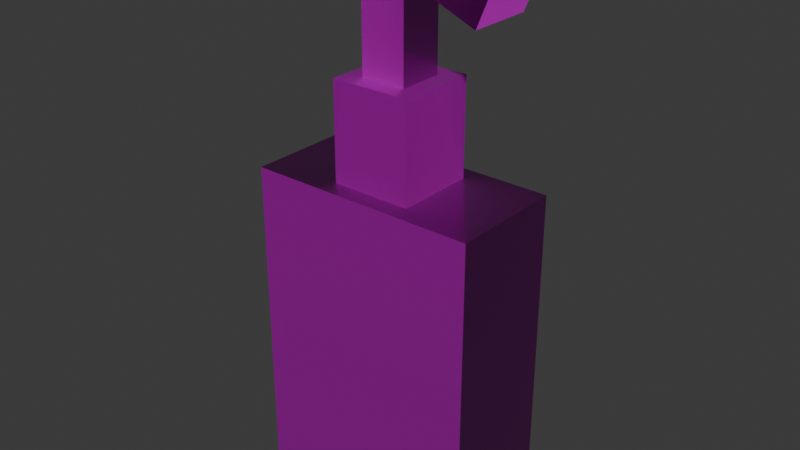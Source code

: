 # Source: soap-container.blend  (saved by Blender 5.0.119; exported with 4.5.12 LTS)
import bpy
from mathutils import Matrix  # noqa: F401  (used for matrix-valued properties, if any)

bpy.ops.wm.read_factory_settings(use_empty=True)
scene = bpy.context.scene
scene.name = 'Scene'

# ---- collections
col_collection = bpy.data.collections.new('Collection'); scene.collection.children.link(col_collection)

# ---- images (referenced by path relative to the original .blend; pixels are not part of the script)
import os
ASSET_DIR = os.environ.get("B2B_ASSET_DIR", "")  # directory of the original .blend (textures are referenced by path, not embedded)
HERE = os.path.dirname(os.path.abspath(__file__))  # packed textures are extracted next to this script under _unpacked/

def load_image(name, relpath, width, height, colorspace="sRGB"):
    """Load a texture the original file referenced (path relative to the .blend, or extracted next to this script)."""
    p = next((c for c in (os.path.join(HERE, relpath), os.path.join(ASSET_DIR, relpath)) if relpath and os.path.exists(c)), "")
    if p:
        img = bpy.data.images.load(p, check_existing=True)
        img.name = name
    else:  # same state as the original file: an image datablock whose file is absent (Cycles renders it pink)
        img = bpy.data.images.new(name, width, height)
        img.source = "FILE"
        img.filepath = "//" + (relpath or name)
    img.colorspace_settings.name = colorspace
    return img
img_soap_container_worm_001_height_png = load_image('soap-container_WORM.001_Height.png', 'textures/soap-container/soap-container_WORM.001_Height.png', 1024, 1024, 'Non-Color')
img_soap_container_worm_001_basecolor_png = load_image('soap-container_WORM.001_BaseColor.png', 'textures/soap-container/soap-container_WORM.001_BaseColor.png', 1024, 1024, 'sRGB')
img_soap_container_worm_001_metallic_png = load_image('soap-container_WORM.001_Metallic.png', 'textures/soap-container/soap-container_WORM.001_Metallic.png', 1024, 1024, 'Non-Color')
img_soap_container_worm_001_roughness_png = load_image('soap-container_WORM.001_Roughness.png', 'textures/soap-container/soap-container_WORM.001_Roughness.png', 1024, 1024, 'Non-Color')
img_soap_container_worm_001_normal_png = load_image('soap-container_WORM.001_Normal.png', 'textures/soap-container/soap-container_WORM.001_Normal.png', 1024, 1024, 'Non-Color')

# ---- materials (node trees are filled in below, after node groups)
mat_worm_001 = bpy.data.materials.new('WORM.001')
mat_worm_001.use_backface_culling_lightprobe_volume = False
mat_worm_001.use_transparent_shadow = False

# ---- material node trees
mat_worm_001.use_nodes = True; mat_worm_001.node_tree.nodes.clear()
_N = mat_worm_001.node_tree.nodes; _L = mat_worm_001.node_tree.links
n0 = _N.new('ShaderNodeBsdfPrincipled'); n0.name = 'Principled BSDF'; n0.location = (10, 300)
n0.distribution = 'GGX'
n0.subsurface_method = 'RANDOM_WALK_SKIN'
n0.inputs[3].default_value = 1.45
n0.inputs[27].default_value = (0.0, 0.0, 0.0, 1.0)
n0.inputs[28].default_value = 1.0
n1 = _N.new('ShaderNodeOutputMaterial'); n1.name = 'Material Output'; n1.location = (300, 300)
n2 = _N.new('ShaderNodeTexImage'); n2.name = 'Image Texture'; n2.location = (84, -876)
n2.label = 'Displacement'
n2.image = img_soap_container_worm_001_height_png
n3 = _N.new('ShaderNodeDisplacement'); n3.name = 'Displacement'; n3.location = (110, -400)
n4 = _N.new('ShaderNodeTexImage'); n4.name = 'Image Texture.001'; n4.location = (84, -36)
n4.label = 'Base Color'
n4.image = img_soap_container_worm_001_basecolor_png
n5 = _N.new('ShaderNodeTexImage'); n5.name = 'Image Texture.002'; n5.location = (84, -316)
n5.label = 'Metallic'
n5.image = img_soap_container_worm_001_metallic_png
n6 = _N.new('ShaderNodeTexImage'); n6.name = 'Image Texture.003'; n6.location = (84, -596)
n6.label = 'Roughness'
n6.image = img_soap_container_worm_001_roughness_png
n7 = _N.new('ShaderNodeTexImage'); n7.name = 'Image Texture.004'; n7.location = (84, -1156)
n7.label = 'Normal'
n7.image = img_soap_container_worm_001_normal_png
n8 = _N.new('ShaderNodeNormalMap'); n8.name = 'Normal Map'; n8.location = (-240, -620)
n9 = _N.new('ShaderNodeMapping'); n9.name = 'Mapping'; n9.location = (229, -36)
n10 = _N.new('NodeReroute'); n10.name = 'Reroute'; n10.location = (34, -706)
n10.width = 14
n10.socket_idname = 'NodeSocketVector'
n11 = _N.new('ShaderNodeTexCoord'); n11.name = 'Texture Coordinate'; n11.location = (29, -36)
n12 = _N.new('NodeFrame'); n12.name = 'Frame'; n12.location = (-1269, 336)
n12.label = 'Mapping'
n12.width = 398
n13 = _N.new('NodeFrame'); n13.name = 'Frame.001'; n13.location = (-624, 536)
n13.label = 'Textures'
n13.width = 353
n2.parent = n13
n4.parent = n13
n5.parent = n13
n6.parent = n13
n7.parent = n13
n9.parent = n12
n10.parent = n13
n11.parent = n12
_L.new(n0.outputs[0], n1.inputs[0])
_L.new(n2.outputs[0], n3.inputs[0])
_L.new(n3.outputs[0], n1.inputs[2])
_L.new(n4.outputs[0], n0.inputs[0])
_L.new(n5.outputs[0], n0.inputs[1])
_L.new(n6.outputs[0], n0.inputs[2])
_L.new(n7.outputs[0], n8.inputs[1])
_L.new(n8.outputs[0], n0.inputs[5])
_L.new(n10.outputs[0], n4.inputs[0])
_L.new(n10.outputs[0], n5.inputs[0])
_L.new(n10.outputs[0], n6.inputs[0])
_L.new(n10.outputs[0], n2.inputs[0])
_L.new(n10.outputs[0], n7.inputs[0])
_L.new(n9.outputs[0], n10.inputs[0])
_L.new(n11.outputs[2], n9.inputs[0])
n1.is_active_output = True

# ---- world
world_world = bpy.data.worlds.new('World'); scene.world = world_world
world_world.use_nodes = True; world_world.node_tree.nodes.clear()
_N = world_world.node_tree.nodes; _L = world_world.node_tree.links
n0 = _N.new('ShaderNodeOutputWorld'); n0.name = 'World Output'; n0.location = (200, 100)
n1 = _N.new('ShaderNodeBackground'); n1.name = 'Background'; n1.location = (-200, 100)
n1.inputs[0].default_value = (0.05088, 0.05088, 0.05088, 1.0)
_L.new(n1.outputs[0], n0.inputs[0])
n0.is_active_output = True
world_world.color = (0.05088, 0.05088, 0.05088)
world_world.sun_shadow_jitter_overblur = 0.0

# ---- meshes
me_soap_pump_lod_1 = bpy.data.meshes.new('Soap-Pump-LOD-1')
me_soap_pump_lod_1.from_pydata([(-0.07934, -0.0625, 0.07), (-0.04324, -0.04324, 0.35), (-0.125, 0.0625, 0.0), (-0.04324, 0.04324, 0.35), (0.07934, -0.0625, 0.07), (0.04324, -0.04324, 0.35), (0.125, 0.0625, 0.0), (0.04324, 0.04324, 0.35), (-0.07934, -0.0625, 0.28), (-0.125, 0.0625, 0.35), (0.125, 0.0625, 0.35), (0.07934, -0.0625, 0.28), (-0.02426, -0.02426, 0.455), (-0.02426, 0.02426, 0.455), (0.02426, 0.02426, 0.455), (0.02426, -0.02426, 0.455), (-0.04324, -0.04324, 0.455), (-0.04324, 0.04324, 0.455), (0.04324, 0.04324, 0.455), (0.04324, -0.04324, 0.455), (-0.02426, -0.02426, 0.555), (-0.02426, 0.02426, 0.555), (0.02426, 0.02426, 0.555), (0.02426, -0.02426, 0.555), (-0.03681, -0.0343, 0.555), (-0.03681, 0.0343, 0.555), (0.06156, 0.0343, 0.5463), (0.06156, -0.0343, 0.5463), (-0.03681, -0.0343, 0.605), (-0.03681, 0.0343, 0.605), (0.08069, 0.0343, 0.5925), (0.08069, -0.0343, 0.5925), (0.1078, 0.0343, 0.5272), (0.1078, -0.0343, 0.5272), (0.1188, 0.0343, 0.5539), (0.1188, -0.0343, 0.5539), (-0.125, -0.0625, 0.0), (-0.125, -0.0625, 0.35), (0.125, -0.0625, 0.35), (0.125, -0.0625, 0.0)], [], [(36, 37, 9, 2), (2, 9, 10, 6), (6, 10, 38, 39), (4, 11, 8, 0), (2, 6, 39, 36), (1, 5, 19, 16), (37, 38, 10, 9), (12, 15, 23, 20), (7, 3, 17, 18), (5, 7, 18, 19), (3, 1, 16, 17), (16, 19, 18, 17), (22, 21, 20, 23), (14, 13, 21, 22), (15, 14, 22, 23), (13, 12, 20, 21), (26, 27, 24, 25), (30, 29, 28, 31), (24, 27, 31, 28), (26, 25, 29, 30), (31, 27, 33, 35), (25, 24, 28, 29), (33, 32, 34, 35), (30, 31, 35, 34), (27, 26, 32, 33), (26, 30, 34, 32), (0, 8, 37, 36), (11, 4, 39, 38), (4, 0, 36, 39), (8, 11, 38, 37)])
me_soap_pump_lod_1.polygons.foreach_set('use_smooth', [True] * 30)
_k = set([(0, 4), (0, 8), (0, 36), (1, 3), (1, 5), (1, 16), (2, 6), (2, 9), (2, 36), (3, 7), (3, 17), (4, 11), (4, 39), (5, 7), (5, 19), (6, 10), (6, 39), (7, 18), (8, 11), (8, 37), (9, 10), (9, 37), (10, 38), (11, 38), (12, 13), (12, 15), (12, 20), (13, 14), (13, 21), (14, 15), (14, 22), (15, 23), (16, 17), (16, 19), (17, 18), (18, 19), (20, 21), (20, 23), (21, 22), (22, 23), (24, 25), (24, 27), (24, 28), (25, 26), (25, 29), (26, 32), (27, 33), (28, 29), (28, 31), (29, 30), (30, 34), (31, 35), (32, 33), (32, 34), (33, 35), (34, 35), (36, 37), (36, 39), (37, 38), (38, 39)])
me_soap_pump_lod_1.attributes.new('sharp_edge', 'BOOLEAN', 'EDGE').data.foreach_set('value', [ (min(e.vertices), max(e.vertices)) in _k for e in me_soap_pump_lod_1.edges])
_uv = me_soap_pump_lod_1.uv_layers.new(name='UVMap')
_uv.uv.foreach_set('vector', [0.5815, 0.1455, 0.5815, 0.5524, 0.4362, 0.5524, 0.4362, 0.1455, 0.4362, 0.1455, 0.4362, 0.5524, 0.1455, 0.5524, 0.1455, 0.1455, 0.1455, 0.1455, 0.1455, 0.5524, 0.00022, 0.5524, 0.00022, 0.1455, 0.4077, 0.6982, 0.4077, 0.9423, 0.2233, 0.9423, 0.2233, 0.6982, 0.4362, 0.1455, 0.1455, 0.1455, 0.1455, 0.00022, 0.4362, 0.00022, 0.5819, 0.7981, 0.6824, 0.7981, 0.6824, 0.9202, 0.5819, 0.9202, 0.4362, 0.6977, 0.1455, 0.6977, 0.1455, 0.5524, 0.4362, 0.5524, 0.6829, 0.7981, 0.7393, 0.7981, 0.7393, 0.9144, 0.6829, 0.9144, 0.2228, 0.7987, 0.2228, 0.8992, 0.1008, 0.8992, 0.1008, 0.7987, 0.2228, 0.6982, 0.2228, 0.7987, 0.1008, 0.7987, 0.1008, 0.6982, 0.2228, 0.8992, 0.2228, 0.9998, 0.1008, 0.9998, 0.1008, 0.8992, 0.00022, 0.8992, 0.00022, 0.7987, 0.1008, 0.7987, 0.1008, 0.8992, 0.4646, 0.8144, 0.521, 0.8144, 0.521, 0.8708, 0.4646, 0.8708, 0.4646, 0.6982, 0.521, 0.6982, 0.521, 0.8144, 0.4646, 0.8144, 0.4082, 0.6982, 0.4646, 0.6982, 0.4646, 0.8144, 0.4082, 0.8144, 0.521, 0.6982, 0.5774, 0.6982, 0.5774, 0.8144, 0.521, 0.8144, 0.8411, 0.4736, 0.8985, 0.529, 0.8188, 0.6116, 0.7614, 0.5562, 0.6257, 0.6969, 0.721, 0.5981, 0.7785, 0.6534, 0.6831, 0.7523, 0.8188, 0.6116, 0.9081, 0.6837, 0.8868, 0.7378, 0.7785, 0.6534, 0.6861, 0.4696, 0.7614, 0.5562, 0.721, 0.5981, 0.6328, 0.4928, 0.8868, 0.7378, 0.9081, 0.6837, 0.9622, 0.705, 0.9499, 0.7363, 0.7614, 0.5562, 0.8188, 0.6116, 0.7785, 0.6534, 0.721, 0.5981, 0.9388, 0.4871, 0.8814, 0.4317, 0.9048, 0.4075, 0.9622, 0.4629, 0.6257, 0.6969, 0.6831, 0.7523, 0.6393, 0.7977, 0.5819, 0.7423, 0.8985, 0.529, 0.8411, 0.4736, 0.8814, 0.4317, 0.9388, 0.4871, 0.6861, 0.4696, 0.6328, 0.4928, 0.632, 0.4297, 0.6629, 0.4163, 0.635, 0.08159, 0.635, 0.3257, 0.5819, 0.4071, 0.5819, 0.00022, 0.8195, 0.3257, 0.8195, 0.08159, 0.8725, 0.00022, 0.8725, 0.4071, 0.8195, 0.08159, 0.635, 0.08159, 0.5819, 0.00022, 0.8725, 0.00022, 0.635, 0.3257, 0.8195, 0.3257, 0.8725, 0.4071, 0.5819, 0.4071])
me_soap_pump_lod_1.materials.append(mat_worm_001)
me_soap_pump_lod_1.update()

# ---- objects
ob_soap_pump_lod_1 = bpy.data.objects.new('Soap-Pump-LOD-1', me_soap_pump_lod_1)

# ---- transforms, parenting, visibility, modifiers, constraints
ob_soap_pump_lod_1.location = (0.0, 0.0, 0.0)

# ---- collection membership
col_collection.objects.link(ob_soap_pump_lod_1)

# ---- scene / render settings (as saved in the file)
scene.frame_start = 1; scene.frame_end = 250; scene.frame_set(1)
scene.render.engine = 'BLENDER_EEVEE_NEXT'
scene.render.bake_bias = 0.0
scene.render.bake_samples = 0
scene.cycles.sampling_pattern = 'TABULATED_SOBOL'
scene.eevee.use_volume_custom_range = False
bpy.context.view_layer.update()

# ---- added for rendering (the .blend has no active camera and no usable light): camera, sun
cam_auto = bpy.data.cameras.new('AutoCamera')
cam_auto.lens = 50.0
cam_auto.sensor_width = 36.0
cam_auto.clip_end = 1000.0
ob_auto_camera = bpy.data.objects.new('AutoCamera', cam_auto)
scene.collection.objects.link(ob_auto_camera)
ob_auto_camera.location = (0.616612, -0.739935, 0.79579)
ob_auto_camera.rotation_euler = (1.09748, -7.21219e-08, 0.694738)
scene.camera = ob_auto_camera
light_auto_sun = bpy.data.lights.new('AutoSun', 'SUN')
light_auto_sun.energy = 3.0
light_auto_sun.angle = 0.0523599
ob_auto_sun = bpy.data.objects.new('AutoSun', light_auto_sun)
scene.collection.objects.link(ob_auto_sun)
ob_auto_sun.rotation_euler = (0.872665, 0.174533, 0.523599)
bpy.context.view_layer.update()
